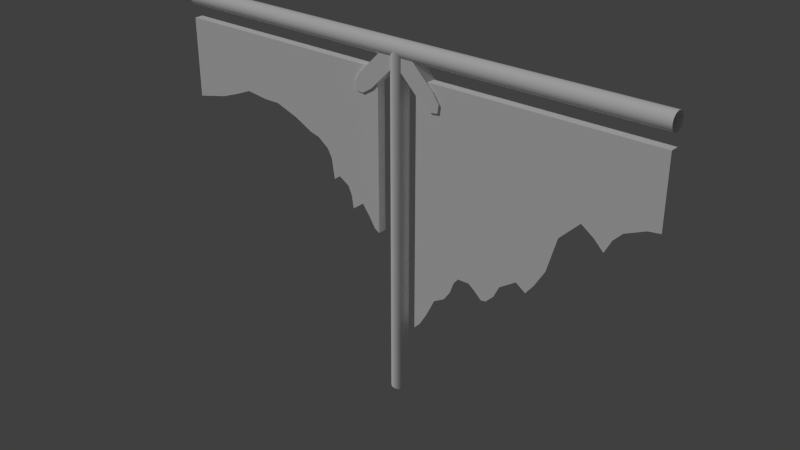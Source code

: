 # Source: balconyedgerailingdamaged3.blend  (saved by Blender 2.73.0; exported with 4.5.12 LTS)
import bpy
from mathutils import Matrix  # noqa: F401  (used for matrix-valued properties, if any)

bpy.ops.wm.read_factory_settings(use_empty=True)
scene = bpy.context.scene
scene.name = 'Scene'

# ---- collections
col_collection_1 = bpy.data.collections.new('Collection 1'); scene.collection.children.link(col_collection_1)

# ---- materials (node trees are filled in below, after node groups)
mat_railing = bpy.data.materials.new('railing')
mat_railing.alpha_threshold = 0.0
mat_railing.use_transparent_shadow = False
mat_railing.diffuse_color = (1.0, 1.0, 1.0, 1.0)
mat_railing.roughness = 0.5
mat_railing.specular_intensity = 0.3
mat_railing.line_color = (0.0, 0.0, 0.0, 1.0)

# ---- material node trees

# ---- world
world_world = bpy.data.worlds.new('World'); scene.world = world_world
world_world.color = (0.05088, 0.05088, 0.05088)
world_world.use_sun_shadow = False
world_world.sun_shadow_jitter_overblur = 0.0
world_world.cycles.sampling_method = 'MANUAL'
world_world.cycles.sample_map_resolution = 256

# ---- lights
light_sun = bpy.data.lights.new('Sun', 'SUN')
light_sun.transmission_factor = 0.0
light_sun.angle = 0.1993
light_sun.energy = 1.0
light_sun.shadow_buffer_clip_start = 0.5
light_sun.shadow_soft_size = 0.1
light_sun.shadow_cascade_max_distance = 1000.0
light_sun.cycles.use_multiple_importance_sampling = False

# ---- meshes
me_cylinder = bpy.data.meshes.new('Cylinder')
me_cylinder.from_pydata([(0.06194, -0.01306, 0.2235), (0.06194, -0.01306, 0.9381), (0.06194, 0.01306, 0.9381), (0.06194, 0.01306, 0.2235), (0.7501, -0.01306, 0.9381), (0.07963, -0.01306, 0.2412), (0.1025, -0.01306, 0.2789), (0.1287, -0.01306, 0.3325), (0.1607, -0.01306, 0.3508), (0.1801, -0.01306, 0.3782), (0.1915, -0.01306, 0.4101), (0.2052, -0.01306, 0.4273), (0.2395, -0.01306, 0.4273), (0.2543, -0.01306, 0.4158), (0.2794, -0.01306, 0.393), (0.2943, -0.01306, 0.3953), (0.3171, -0.01306, 0.4181), (0.3342, -0.01306, 0.4524), (0.357, -0.01306, 0.4672), (0.3822, -0.01306, 0.4843), (0.4107, -0.01306, 0.4638), (0.4335, -0.01306, 0.4923), (0.4643, -0.01306, 0.5437), (0.4929, -0.01306, 0.6442), (0.55, -0.01306, 0.7012), (0.5854, -0.01306, 0.6761), (0.6139, -0.01306, 0.6476), (0.6333, -0.01306, 0.6853), (0.6584, -0.01306, 0.7115), (0.7155, -0.01306, 0.7366), (0.7501, -0.01306, 0.7412), (0.7501, 0.01306, 0.9381), (0.7501, 0.01306, 0.7412), (0.7155, 0.01306, 0.7366), (0.6584, 0.01306, 0.7115), (0.6333, 0.01306, 0.6853), (0.6139, 0.01306, 0.6476), (0.5854, 0.01306, 0.6761), (0.55, 0.01306, 0.7012), (0.4929, 0.01306, 0.6442), (0.4643, 0.01306, 0.5437), (0.4335, 0.01306, 0.4923), (0.4107, 0.01306, 0.4638), (0.3822, 0.01306, 0.4843), (0.357, 0.01306, 0.4672), (0.3342, 0.01306, 0.4524), (0.3171, 0.01306, 0.4181), (0.2943, 0.01306, 0.3953), (0.2794, 0.01306, 0.393), (0.2543, 0.01306, 0.4158), (0.2395, 0.01306, 0.4273), (0.2052, 0.01306, 0.4273), (0.1915, 0.01306, 0.4101), (0.1801, 0.01306, 0.3782), (0.1607, 0.01306, 0.3508), (0.1287, 0.01306, 0.3325), (0.1025, 0.01306, 0.2789), (0.07963, 0.01306, 0.2412), (-0.06194, 0.01306, 0.4728), (-0.06194, 0.01306, 0.9381), (-0.06194, -0.01306, 0.9381), (-0.06194, -0.01306, 0.4728), (-0.0768, -0.01306, 0.4817), (-0.0768, 0.01306, 0.4817), (-0.09621, 0.01306, 0.5126), (-0.119, 0.01306, 0.5434), (-0.1533, 0.01306, 0.5183), (-0.159, 0.01306, 0.5559), (-0.1704, 0.01306, 0.5811), (-0.2012, 0.01306, 0.6005), (-0.2207, 0.01306, 0.5868), (-0.2298, 0.01306, 0.6461), (-0.2429, 0.01306, 0.6708), (-0.2758, 0.01306, 0.6955), (-0.3054, 0.01306, 0.7037), (-0.3597, 0.01306, 0.7316), (-0.4287, 0.01306, 0.7563), (-0.4781, 0.01306, 0.7563), (-0.5438, 0.01306, 0.7645), (-0.5964, 0.01306, 0.7431), (-0.6507, 0.01306, 0.7234), (-0.7247, 0.01306, 0.707), (-0.7501, 0.01306, 0.7016), (-0.7501, 0.01306, 0.9381), (-0.7501, -0.01306, 0.9381), (-0.7501, -0.01306, 0.7016), (-0.7247, -0.01306, 0.707), (-0.6507, -0.01306, 0.7234), (-0.5964, -0.01306, 0.7431), (-0.5438, -0.01306, 0.7645), (-0.4781, -0.01306, 0.7563), (-0.4287, -0.01306, 0.7563), (-0.3597, -0.01306, 0.7316), (-0.3054, -0.01306, 0.7037), (-0.2758, -0.01306, 0.6955), (-0.2429, -0.01306, 0.6708), (-0.2298, -0.01306, 0.6461), (-0.2207, -0.01306, 0.5868), (-0.2012, -0.01306, 0.6005), (-0.1704, -0.01306, 0.5811), (-0.159, -0.01306, 0.5559), (-0.1533, -0.01306, 0.5183), (-0.119, -0.01306, 0.5434), (-0.09621, -0.01306, 0.5126), (-3.092e-08, 0.025, -5.588e-09), (-3.092e-08, 0.025, 1.0), (0.0125, 0.02165, 1.0), (0.0125, 0.02165, -5.588e-09), (-0.0125, 0.02165, -5.588e-09), (-0.0125, 0.02165, 1.0), (0.02165, 0.0125, 1.0), (0.02165, 0.0125, -5.588e-09), (-0.02165, 0.0125, -5.588e-09), (-0.02165, 0.0125, 1.0), (0.025, -1.404e-07, 1.0), (0.025, -1.404e-07, -5.588e-09), (-0.025, -1.509e-07, -5.588e-09), (-0.025, -1.509e-07, 1.0), (0.02165, -0.0125, 1.0), (0.02165, -0.0125, -5.588e-09), (-0.02165, -0.0125, -5.588e-09), (-0.02165, -0.0125, 1.0), (0.0125, -0.02165, 1.0), (0.0125, -0.02165, -5.588e-09), (-0.0125, -0.02165, -5.588e-09), (-0.0125, -0.02165, 1.0), (-2.715e-08, -0.025, 1.0), (-2.715e-08, -0.025, -5.588e-09), (-0.75, 0.025, 1.0), (0.75, 0.025, 1.0), (0.75, 0.02165, 0.9875), (-0.75, 0.02165, 0.9875), (-0.75, 0.02165, 1.012), (0.75, 0.02165, 1.013), (0.75, 0.0125, 0.9783), (-0.75, 0.0125, 0.9783), (-0.75, 0.0125, 1.022), (0.75, 0.0125, 1.022), (0.75, -6.988e-08, 0.975), (-0.75, -2.042e-07, 0.975), (-0.75, -2.215e-07, 1.025), (0.75, -8.713e-08, 1.025), (0.75, -0.0125, 0.9783), (-0.75, -0.0125, 0.9783), (-0.75, -0.0125, 1.022), (0.75, -0.0125, 1.022), (0.75, -0.02165, 0.9875), (-0.75, -0.02165, 0.9875), (-0.75, -0.02165, 1.012), (0.75, -0.02165, 1.013), (0.75, -0.025, 1.0), (-0.75, -0.025, 1.0), (-0.1174, 0.01759, 0.9183), (-0.1174, -0.01759, 0.9183), (-0.02882, -0.01759, 1.007), (-0.02882, 0.01759, 1.007), (-0.08072, 0.01759, 0.8816), (0.00785, 0.01759, 0.9702), (-0.1356, 0.01759, 0.8894), (-0.1356, -0.01759, 0.8894), (-0.08072, -0.01759, 0.8816), (0.00785, -0.01759, 0.9702), (-0.1097, 0.01759, 0.8634), (-0.1324, 0.01759, 0.8666), (-0.1324, -0.01759, 0.8666), (-0.1097, -0.01759, 0.8634), (0.1174, 0.01759, 0.9183), (0.02882, 0.01759, 1.007), (0.02882, -0.01759, 1.007), (0.1174, -0.01759, 0.9183), (0.1356, 0.01759, 0.8894), (0.1356, -0.01759, 0.8894), (0.08072, 0.01759, 0.8816), (-0.00785, 0.01759, 0.9702), (-0.00785, -0.01759, 0.9702), (0.08072, -0.01759, 0.8816), (0.1324, 0.01759, 0.8666), (0.1324, -0.01759, 0.8666), (0.1097, 0.01759, 0.8634), (0.1097, -0.01759, 0.8634), (-0.7501, 0.01306, 0.9381), (-0.7501, -0.01306, 0.9381)], [], [(0, 1, 2, 3), (4, 31, 2, 1), (58, 59, 60, 61), (61, 62, 63, 58), (84, 60, 59, 83), (61, 60, 62), (63, 62, 103, 64), (64, 103, 102, 65), (65, 102, 101, 66), (66, 101, 100, 67), (67, 100, 99, 68), (68, 99, 98, 69), (69, 98, 97, 70), (70, 97, 96, 71), (71, 96, 95, 72), (72, 95, 94, 73), (73, 94, 93, 74), (74, 93, 92, 75), (75, 92, 91, 76), (76, 91, 90, 77), (77, 90, 89, 78), (78, 89, 88, 79), (79, 88, 87, 80), (80, 87, 86, 81), (81, 86, 85, 82), (82, 85, 84, 83), (104, 105, 106, 107), (108, 109, 105, 104), (107, 106, 110, 111), (112, 113, 109, 108), (111, 110, 114, 115), (116, 117, 113, 112), (115, 114, 118, 119), (120, 121, 117, 116), (119, 118, 122, 123), (124, 125, 121, 120), (123, 122, 126, 127), (127, 126, 125, 124), (128, 129, 130, 131), (132, 133, 129, 128), (131, 130, 134, 135), (136, 137, 133, 132), (135, 134, 138, 139), (140, 141, 137, 136), (139, 138, 142, 143), (144, 145, 141, 140), (143, 142, 146, 147), (148, 149, 145, 144), (147, 146, 150, 151), (151, 150, 149, 148), (152, 153, 154, 155), (156, 152, 155, 157), (158, 159, 153, 152), (153, 160, 161, 154), (160, 156, 157, 161), (156, 162, 163, 158, 152), (163, 164, 159, 158), (153, 159, 164, 165, 160), (156, 160, 165, 162), (162, 165, 164, 163), (166, 167, 168, 169), (170, 166, 169, 171), (172, 173, 167, 166), (169, 168, 174, 175), (176, 170, 171, 177), (176, 178, 172, 166, 170), (171, 169, 175, 179, 177), (175, 174, 173, 172), (178, 176, 177, 179), (172, 178, 179, 175), (3, 57, 5, 0), (5, 57, 56, 6), (6, 56, 55, 7), (7, 55, 54, 8), (8, 54, 53, 9), (9, 53, 52, 10), (10, 52, 51, 11), (11, 51, 50, 12), (12, 50, 49, 13), (13, 49, 48, 14), (14, 48, 47, 15), (15, 47, 46, 16), (16, 46, 45, 17), (17, 45, 44, 18), (18, 44, 43, 19), (19, 43, 42, 20), (20, 42, 41, 21), (21, 41, 40, 22), (22, 40, 39, 23), (23, 39, 38, 24), (24, 38, 37, 25), (25, 37, 36, 26), (26, 36, 35, 27), (27, 35, 34, 28), (28, 34, 33, 29), (29, 33, 32, 30), (30, 32, 31, 4), (62, 60, 103), (103, 60, 102), (102, 60, 101), (101, 60, 100), (100, 60, 99), (99, 60, 98), (98, 60, 97), (97, 60, 96), (96, 60, 95), (95, 60, 94), (94, 60, 93), (93, 60, 92), (92, 60, 91), (91, 60, 90), (90, 60, 89), (85, 86, 84), (86, 87, 84), (88, 84, 87), (89, 84, 88), (84, 89, 60), (1, 0, 5), (5, 6, 1), (7, 1, 6), (4, 1, 30), (30, 1, 29), (29, 1, 28), (28, 1, 27), (26, 27, 25), (25, 27, 24), (27, 1, 24), (24, 1, 23), (23, 1, 22), (22, 1, 21), (21, 1, 20), (20, 1, 19), (11, 12, 1), (12, 13, 1), (14, 1, 13), (16, 17, 1), (18, 1, 17), (19, 1, 18), (16, 1, 15), (15, 1, 14), (11, 1, 10), (10, 1, 9), (9, 1, 8), (8, 1, 7), (58, 63, 59), (63, 64, 59), (64, 65, 59), (65, 66, 59), (66, 67, 59), (67, 68, 59), (68, 69, 59), (69, 70, 59), (70, 71, 59), (71, 72, 59), (72, 73, 59), (73, 74, 59), (74, 75, 59), (75, 76, 59), (76, 77, 59), (77, 78, 59), (82, 83, 81), (81, 83, 80), (79, 80, 83), (78, 79, 83), (83, 59, 78), (2, 57, 3), (57, 2, 56), (55, 56, 2), (31, 32, 2), (32, 33, 2), (33, 34, 2), (34, 35, 2), (35, 38, 2), (38, 39, 2), (39, 40, 2), (40, 41, 2), (41, 42, 2), (42, 43, 2), (51, 2, 50), (50, 2, 49), (48, 49, 2), (46, 2, 45), (44, 45, 2), (43, 44, 2), (46, 47, 2), (47, 48, 2), (51, 52, 2), (52, 53, 2), (53, 54, 2), (54, 55, 2), (36, 37, 35), (37, 38, 35), (83, 84, 181, 180)])
me_cylinder.polygons.foreach_set('use_smooth', [0, 0, 0, 0, 0, 0, 0, 0, 0, 0, 0, 0, 0, 0, 0, 0, 0, 0, 0, 0, 0, 0, 0, 0, 0, 0, 1, 1, 1, 1, 1, 1, 1, 1, 1, 1, 1, 1, 1, 1, 1, 1, 1, 1, 1, 1, 1, 1, 1, 1, 0, 0, 0, 0, 0, 0, 0, 0, 0, 0, 0, 0, 0, 0, 0, 0, 0, 0, 0, 0, 0, 0, 0, 0, 0, 0, 0, 0, 0, 0, 0, 0, 0, 0, 0, 0, 0, 0, 0, 0, 0, 0, 0, 0, 0, 0, 0, 0, 0, 0, 0, 0, 0, 0, 0, 0, 0, 0, 0, 0, 0, 0, 0, 0, 0, 0, 0, 0, 0, 0, 0, 0, 0, 0, 0, 0, 0, 0, 0, 0, 0, 0, 0, 0, 0, 0, 0, 0, 0, 0, 0, 0, 0, 0, 0, 0, 0, 0, 0, 0, 0, 0, 0, 0, 0, 0, 0, 0, 0, 0, 0, 0, 0, 0, 0, 0, 0, 0, 0, 0, 0, 0, 0, 0, 0, 0, 0, 0, 0, 0, 0, 0, 0, 0, 0, 0, 0, 0, 0, 0, 0, 0, 0])
_uv = me_cylinder.uv_layers.new(name='UVMap')
_uv.uv.foreach_set('vector', [0.4083, 0.2813, 0.4083, 0.6185, 0.396, 0.6185, 0.396, 0.2813, 0.4083, 0.9432, 0.396, 0.9432, 0.396, 0.6185, 0.4083, 0.6185, 0.4375, 0.9444, 0.4375, 0.7248, 0.4499, 0.7248, 0.4499, 0.9444, 0.8876, 0.9973, 0.8794, 0.9973, 0.8795, 0.9849, 0.8877, 0.9849, 0.4499, 0.4001, 0.4499, 0.7248, 0.4375, 0.7248, 0.4375, 0.4001, 0.4851, 0.6238, 0.483, 0.3785, 0.4929, 0.619, 0.8795, 0.9849, 0.8794, 0.9973, 0.8622, 0.9972, 0.8623, 0.9849, 0.8623, 0.9849, 0.8622, 0.9972, 0.8441, 0.9971, 0.8441, 0.9848, 0.8441, 0.9848, 0.8441, 0.9971, 0.824, 0.9971, 0.8241, 0.9847, 0.8241, 0.9847, 0.824, 0.9971, 0.806, 0.997, 0.8061, 0.9847, 0.8061, 0.9847, 0.806, 0.997, 0.793, 0.997, 0.793, 0.9847, 0.793, 0.9847, 0.793, 0.997, 0.7758, 0.997, 0.7758, 0.9846, 0.7758, 0.9846, 0.7758, 0.997, 0.7646, 0.997, 0.7646, 0.9846, 0.7646, 0.9846, 0.7646, 0.997, 0.7362, 0.9969, 0.7362, 0.9846, 0.7362, 0.9846, 0.7362, 0.9969, 0.723, 0.9969, 0.723, 0.9846, 0.723, 0.9846, 0.723, 0.9969, 0.7036, 0.9969, 0.7036, 0.9845, 0.7036, 0.9845, 0.7036, 0.9969, 0.6891, 0.9969, 0.6891, 0.9845, 0.6891, 0.9845, 0.6891, 0.9969, 0.6603, 0.9969, 0.6603, 0.9845, 0.6603, 0.9845, 0.6603, 0.9969, 0.6257, 0.9969, 0.6257, 0.9845, 0.6257, 0.9845, 0.6257, 0.9969, 0.6024, 0.9969, 0.6024, 0.9846, 0.6024, 0.9846, 0.6024, 0.9969, 0.5711, 0.9969, 0.5711, 0.9846, 0.5711, 0.9846, 0.5711, 0.9969, 0.5443, 0.9969, 0.5443, 0.9846, 0.5443, 0.9846, 0.5443, 0.9969, 0.5171, 0.997, 0.5171, 0.9847, 0.5171, 0.9847, 0.5171, 0.997, 0.4814, 0.997, 0.4814, 0.9847, 0.4814, 0.9847, 0.4814, 0.997, 0.4692, 0.9971, 0.4691, 0.9847, 0.4691, 0.9847, 0.4692, 0.9971, 0.3577, 0.9973, 0.3577, 0.985, 0.09632, 0.2192, 0.09632, 0.9962, 0.08276, 0.9963, 0.08276, 0.2193, 0.1099, 0.2191, 0.1099, 0.9962, 0.09632, 0.9962, 0.09632, 0.2192, 0.08276, 0.2193, 0.08276, 0.9963, 0.0692, 0.9963, 0.0692, 0.2193, 0.1234, 0.2191, 0.1234, 0.9961, 0.1099, 0.9962, 0.1099, 0.2191, 0.0692, 0.2193, 0.0692, 0.9963, 0.05564, 0.9964, 0.05564, 0.2194, 0.137, 0.219, 0.137, 0.996, 0.1234, 0.9961, 0.1234, 0.2191, 0.05564, 0.2194, 0.05564, 0.9964, 0.04207, 0.9964, 0.04208, 0.2194, 0.1506, 0.219, 0.1506, 0.996, 0.137, 0.996, 0.137, 0.219, 0.04208, 0.2194, 0.04207, 0.9964, 0.02851, 0.9965, 0.02851, 0.2195, 0.1641, 0.2189, 0.1641, 0.9959, 0.1506, 0.996, 0.1506, 0.219, 0.02851, 0.2195, 0.02851, 0.9965, 0.01495, 0.9965, 0.01495, 0.2195, 0.1777, 0.2189, 0.1777, 0.9959, 0.1641, 0.9959, 0.1641, 0.2189, 0.01668, 0.1136, 0.9842, 0.1136, 0.9843, 0.1305, 0.01679, 0.1305, 0.01656, 0.09671, 0.984, 0.09671, 0.9842, 0.1136, 0.01668, 0.1136, 0.01679, 0.1305, 0.9843, 0.1305, 0.9844, 0.1474, 0.0169, 0.1474, 0.01645, 0.07983, 0.9839, 0.07983, 0.984, 0.09671, 0.01656, 0.09671, 0.0169, 0.1474, 0.9844, 0.1474, 0.9845, 0.1643, 0.01701, 0.1643, 0.01634, 0.06294, 0.9838, 0.06294, 0.9839, 0.07983, 0.01645, 0.07983, 0.01701, 0.1643, 0.9845, 0.1643, 0.9846, 0.1811, 0.01712, 0.1811, 0.01623, 0.04606, 0.9837, 0.04606, 0.9838, 0.06294, 0.01634, 0.06294, 0.01712, 0.1811, 0.9846, 0.1811, 0.9847, 0.198, 0.01723, 0.198, 0.01612, 0.02917, 0.9836, 0.02917, 0.9837, 0.04606, 0.01623, 0.04606, 0.01723, 0.198, 0.9847, 0.198, 0.9848, 0.2149, 0.01734, 0.2149, 0.01601, 0.01229, 0.9835, 0.01229, 0.9836, 0.02917, 0.01612, 0.02917, 0.589, 0.3114, 0.589, 0.3526, 0.4421, 0.3526, 0.4421, 0.3114, 0.3821, 0.9145, 0.295, 0.9145, 0.295, 0.7042, 0.3821, 0.7042, 0.6291, 0.3114, 0.6291, 0.3526, 0.589, 0.3526, 0.589, 0.3114, 0.2817, 0.4381, 0.1947, 0.4381, 0.1947, 0.2279, 0.2817, 0.2279, 0.723, 0.3526, 0.723, 0.3114, 0.8699, 0.3114, 0.8699, 0.3526, 0.3821, 0.9145, 0.3693, 0.9704, 0.3386, 0.9936, 0.3078, 0.9704, 0.295, 0.9145, 0.656, 0.3114, 0.656, 0.3526, 0.6291, 0.3526, 0.6291, 0.3114, 0.2817, 0.4381, 0.269, 0.4941, 0.2382, 0.5173, 0.2074, 0.4941, 0.1947, 0.4381, 0.723, 0.3114, 0.723, 0.3526, 0.6829, 0.3526, 0.6829, 0.3114, 0.6829, 0.3114, 0.6829, 0.3526, 0.656, 0.3526, 0.656, 0.3114, 0.7042, 0.2238, 0.8511, 0.2238, 0.8511, 0.2651, 0.7042, 0.2651, 0.6641, 0.2238, 0.7042, 0.2238, 0.7042, 0.2651, 0.6641, 0.2651, 0.2839, 0.7767, 0.2839, 0.987, 0.1968, 0.987, 0.1968, 0.7767, 0.3798, 0.4568, 0.3798, 0.667, 0.2927, 0.667, 0.2927, 0.4568, 0.6372, 0.2238, 0.6641, 0.2238, 0.6641, 0.2651, 0.6372, 0.2651, 0.2404, 0.6976, 0.2712, 0.7208, 0.2839, 0.7767, 0.1968, 0.7767, 0.2096, 0.7208, 0.367, 0.4008, 0.3798, 0.4568, 0.2927, 0.4568, 0.3055, 0.4008, 0.3363, 0.3776, 0.5702, 0.2651, 0.4233, 0.2651, 0.4233, 0.2238, 0.5702, 0.2238, 0.6103, 0.2238, 0.6372, 0.2238, 0.6372, 0.2651, 0.6103, 0.2651, 0.5702, 0.2238, 0.6103, 0.2238, 0.6103, 0.2651, 0.5702, 0.2651, 0.4283, 0.3501, 0.4284, 0.362, 0.4159, 0.3621, 0.4159, 0.3502, 0.4159, 0.3621, 0.4284, 0.362, 0.4284, 0.383, 0.416, 0.383, 0.416, 0.383, 0.4284, 0.383, 0.4285, 0.4114, 0.4161, 0.4115, 0.4161, 0.4115, 0.4285, 0.4114, 0.4285, 0.4289, 0.4161, 0.429, 0.4161, 0.429, 0.4285, 0.4289, 0.4286, 0.4449, 0.4161, 0.4449, 0.4161, 0.4449, 0.4286, 0.4449, 0.4286, 0.461, 0.4162, 0.4611, 0.4162, 0.4611, 0.4286, 0.461, 0.4286, 0.4714, 0.4162, 0.4715, 0.4162, 0.4715, 0.4286, 0.4714, 0.4286, 0.4877, 0.4162, 0.4877, 0.4162, 0.4877, 0.4286, 0.4877, 0.4287, 0.4966, 0.4163, 0.4966, 0.4163, 0.4966, 0.4287, 0.4966, 0.4287, 0.5127, 0.4163, 0.5127, 0.4163, 0.5127, 0.4287, 0.5127, 0.4287, 0.5198, 0.4163, 0.5198, 0.4163, 0.5198, 0.4287, 0.5198, 0.4287, 0.5351, 0.4164, 0.5351, 0.4164, 0.5351, 0.4287, 0.5351, 0.4288, 0.5532, 0.4164, 0.5533, 0.4164, 0.5533, 0.4288, 0.5532, 0.4288, 0.5661, 0.4164, 0.5661, 0.4164, 0.5661, 0.4288, 0.5661, 0.4288, 0.5805, 0.4164, 0.5805, 0.4164, 0.5805, 0.4288, 0.5805, 0.4288, 0.5971, 0.4165, 0.5971, 0.4165, 0.5971, 0.4288, 0.5971, 0.4288, 0.6144, 0.4165, 0.6144, 0.4165, 0.6144, 0.4288, 0.6144, 0.4288, 0.6426, 0.4165, 0.6426, 0.4165, 0.6426, 0.4288, 0.6426, 0.4288, 0.6918, 0.4165, 0.6918, 0.4165, 0.6918, 0.4288, 0.6918, 0.4288, 0.7298, 0.4165, 0.7298, 0.4165, 0.7298, 0.4288, 0.7298, 0.4288, 0.7503, 0.4165, 0.7503, 0.4165, 0.7503, 0.4288, 0.7503, 0.4288, 0.7692, 0.4165, 0.7692, 0.4165, 0.7692, 0.4288, 0.7692, 0.4288, 0.7891, 0.4165, 0.7891, 0.4165, 0.7891, 0.4288, 0.7891, 0.4288, 0.8062, 0.4165, 0.8062, 0.4165, 0.8062, 0.4288, 0.8062, 0.4287, 0.8354, 0.4165, 0.8354, 0.4165, 0.8354, 0.4287, 0.8354, 0.4287, 0.8518, 0.4164, 0.8518, 0.4164, 0.8518, 0.4287, 0.8518, 0.4285, 0.944, 0.4163, 0.944, 0.4929, 0.619, 0.483, 0.3785, 0.503, 0.6027, 0.503, 0.6027, 0.483, 0.3785, 0.5149, 0.5863, 0.5149, 0.5863, 0.483, 0.3785, 0.533, 0.5994, 0.533, 0.5994, 0.483, 0.3785, 0.5359, 0.5795, 0.5359, 0.5795, 0.483, 0.3785, 0.5418, 0.5662, 0.5418, 0.5662, 0.483, 0.3785, 0.5579, 0.5558, 0.5579, 0.5558, 0.483, 0.3785, 0.5682, 0.563, 0.5682, 0.563, 0.483, 0.3785, 0.5728, 0.5316, 0.5728, 0.5316, 0.483, 0.3785, 0.5796, 0.5186, 0.5796, 0.5186, 0.483, 0.3785, 0.5968, 0.5054, 0.5968, 0.5054, 0.483, 0.3785, 0.6124, 0.501, 0.6124, 0.501, 0.483, 0.3785, 0.6409, 0.486, 0.6409, 0.486, 0.483, 0.3785, 0.6772, 0.4727, 0.6772, 0.4727, 0.483, 0.3785, 0.7032, 0.4725, 0.7032, 0.4725, 0.483, 0.3785, 0.7378, 0.4679, 0.8468, 0.5001, 0.8334, 0.4974, 0.8457, 0.3755, 0.8334, 0.4974, 0.7943, 0.4891, 0.8457, 0.3755, 0.7656, 0.4789, 0.8457, 0.3755, 0.7943, 0.4891, 0.7378, 0.4679, 0.8457, 0.3755, 0.7656, 0.4789, 0.8457, 0.3755, 0.7378, 0.4679, 0.483, 0.3785, 0.4552, 0.9766, 0.4552, 0.5999, 0.4646, 0.6092, 0.4646, 0.6092, 0.4766, 0.6291, 0.4552, 0.9766, 0.4904, 0.6573, 0.4552, 0.9766, 0.4766, 0.6291, 0.818, 0.9766, 0.4552, 0.9766, 0.818, 0.8728, 0.818, 0.8728, 0.4552, 0.9766, 0.7997, 0.8704, 0.7997, 0.8704, 0.4552, 0.9766, 0.7697, 0.8571, 0.7697, 0.8571, 0.4552, 0.9766, 0.7564, 0.8433, 0.7462, 0.8234, 0.7564, 0.8433, 0.7311, 0.8385, 0.7311, 0.8385, 0.7564, 0.8433, 0.7125, 0.8517, 0.7564, 0.8433, 0.4552, 0.9766, 0.7125, 0.8517, 0.7125, 0.8517, 0.4552, 0.9766, 0.6824, 0.8216, 0.6824, 0.8216, 0.4552, 0.9766, 0.6674, 0.7687, 0.6674, 0.7687, 0.4552, 0.9766, 0.6511, 0.7416, 0.6511, 0.7416, 0.4552, 0.9766, 0.6391, 0.7265, 0.6391, 0.7265, 0.4552, 0.9766, 0.624, 0.7374, 0.5307, 0.7073, 0.5488, 0.7073, 0.4552, 0.9766, 0.5488, 0.7073, 0.5566, 0.7013, 0.4552, 0.9766, 0.5699, 0.6892, 0.4552, 0.9766, 0.5566, 0.7013, 0.5897, 0.7025, 0.5988, 0.7205, 0.4552, 0.9766, 0.6108, 0.7284, 0.4552, 0.9766, 0.5988, 0.7205, 0.624, 0.7374, 0.4552, 0.9766, 0.6108, 0.7284, 0.5897, 0.7025, 0.4552, 0.9766, 0.5777, 0.6904, 0.5777, 0.6904, 0.4552, 0.9766, 0.5699, 0.6892, 0.5307, 0.7073, 0.4552, 0.9766, 0.5235, 0.6983, 0.5235, 0.6983, 0.4552, 0.9766, 0.5175, 0.6814, 0.5175, 0.6814, 0.4552, 0.9766, 0.5073, 0.667, 0.5073, 0.667, 0.4552, 0.9766, 0.4904, 0.6573, 0.7441, 0.619, 0.7488, 0.6112, 0.9894, 0.619, 0.7488, 0.6112, 0.7651, 0.6009, 0.9894, 0.619, 0.7651, 0.6009, 0.7813, 0.5889, 0.9894, 0.619, 0.7813, 0.5889, 0.7681, 0.5708, 0.9894, 0.619, 0.7681, 0.5708, 0.7879, 0.5678, 0.9894, 0.619, 0.7879, 0.5678, 0.8012, 0.5618, 0.9894, 0.619, 0.8012, 0.5618, 0.8114, 0.5456, 0.9894, 0.619, 0.8114, 0.5456, 0.8042, 0.5353, 0.9894, 0.619, 0.8042, 0.5353, 0.8355, 0.5305, 0.9894, 0.619, 0.8355, 0.5305, 0.8485, 0.5236, 0.9894, 0.619, 0.8485, 0.5236, 0.8615, 0.5062, 0.9894, 0.619, 0.8615, 0.5062, 0.8658, 0.4906, 0.9894, 0.619, 0.8658, 0.4906, 0.8805, 0.462, 0.9894, 0.619, 0.8805, 0.462, 0.8935, 0.4256, 0.9894, 0.619, 0.8935, 0.4256, 0.8935, 0.3996, 0.9894, 0.619, 0.8935, 0.3996, 0.8979, 0.365, 0.9894, 0.619, 0.8647, 0.2562, 0.9894, 0.2562, 0.8675, 0.2696, 0.8675, 0.2696, 0.9894, 0.2562, 0.8762, 0.3086, 0.8866, 0.3372, 0.8762, 0.3086, 0.9894, 0.2562, 0.8979, 0.365, 0.8866, 0.3372, 0.9894, 0.2562, 0.9894, 0.2562, 0.9894, 0.619, 0.8979, 0.365, 0.996, 0.6331, 0.6287, 0.6425, 0.6193, 0.6331, 0.6287, 0.6425, 0.996, 0.6331, 0.6485, 0.6545, 0.6768, 0.6683, 0.6485, 0.6545, 0.996, 0.6331, 0.996, 0.9959, 0.8922, 0.9959, 0.996, 0.6331, 0.8922, 0.9959, 0.8898, 0.9776, 0.996, 0.6331, 0.8898, 0.9776, 0.8766, 0.9476, 0.996, 0.6331, 0.8766, 0.9476, 0.8627, 0.9343, 0.996, 0.6331, 0.8627, 0.9343, 0.8712, 0.8904, 0.996, 0.6331, 0.8712, 0.8904, 0.8411, 0.8603, 0.996, 0.6331, 0.8411, 0.8603, 0.7881, 0.8453, 0.996, 0.6331, 0.7881, 0.8453, 0.761, 0.829, 0.996, 0.6331, 0.761, 0.829, 0.746, 0.817, 0.996, 0.6331, 0.746, 0.817, 0.7568, 0.8019, 0.996, 0.6331, 0.7267, 0.7086, 0.996, 0.6331, 0.7267, 0.7267, 0.7267, 0.7267, 0.996, 0.6331, 0.7207, 0.7345, 0.7087, 0.7478, 0.7207, 0.7345, 0.996, 0.6331, 0.7219, 0.7676, 0.996, 0.6331, 0.74, 0.7766, 0.7478, 0.7887, 0.74, 0.7766, 0.996, 0.6331, 0.7568, 0.8019, 0.7478, 0.7887, 0.996, 0.6331, 0.7219, 0.7676, 0.7099, 0.7556, 0.996, 0.6331, 0.7099, 0.7556, 0.7087, 0.7478, 0.996, 0.6331, 0.7267, 0.7086, 0.7177, 0.7014, 0.996, 0.6331, 0.7177, 0.7014, 0.7009, 0.6954, 0.996, 0.6331, 0.7009, 0.6954, 0.6864, 0.6852, 0.996, 0.6331, 0.6864, 0.6852, 0.6768, 0.6683, 0.996, 0.6331, 0.8429, 0.9241, 0.8579, 0.909, 0.8627, 0.9343, 0.8579, 0.909, 0.8712, 0.8904, 0.8627, 0.9343, 0.3253, 0.2917, 0.3253, 0.2917, 0.3253, 0.2917, 0.3253, 0.2917])
me_cylinder.materials.append(mat_railing)
me_cylinder.use_remesh_preserve_volume = False
me_cylinder.use_remesh_preserve_attributes = False
me_cylinder.use_mirror_vertex_groups = False
me_cylinder.update()

# ---- objects
ob_sun = bpy.data.objects.new('Sun', light_sun)
ob_balconyedgerailingdamaged3 = bpy.data.objects.new('balconyedgerailingdamaged3', me_cylinder)

# ---- transforms, parenting, visibility, modifiers, constraints
ob_sun.location = (-1.142, -1.158, 0.0)
ob_sun.rotation_euler = (0.4348, -0.722, 0.1593)
ob_sun.lineart.crease_threshold = 0.0
ob_balconyedgerailingdamaged3.location = (0.0, 0.0, 0.0)
ob_balconyedgerailingdamaged3.lineart.crease_threshold = 0.0

# ---- collection membership
col_collection_1.objects.link(ob_sun)
col_collection_1.objects.link(ob_balconyedgerailingdamaged3)

# ---- scene / render settings (as saved in the file)
scene.frame_start = 1; scene.frame_end = 250; scene.frame_set(1)
scene.render.engine = 'BLENDER_EEVEE_NEXT'
scene.render.resolution_percentage = 50
scene.render.dither_intensity = 0.0
scene.cycles.use_denoising = False
scene.cycles.samples = 10
scene.cycles.sampling_pattern = 'TABULATED_SOBOL'
scene.cycles.light_sampling_threshold = 0.0
scene.cycles.use_adaptive_sampling = False
scene.cycles.use_light_tree = False
scene.cycles.blur_glossy = 0.0
scene.cycles.volume_bounces = 1
scene.cycles.pixel_filter_type = 'GAUSSIAN'
scene.cycles.sample_clamp_indirect = 0.0
scene.view_settings.view_transform = 'Standard'
bpy.context.view_layer.update()

# ---- added for rendering (the .blend has no active camera): camera
cam_auto = bpy.data.cameras.new('AutoCamera')
cam_auto.lens = 50.0
cam_auto.sensor_width = 36.0
cam_auto.clip_end = 1000.0
ob_auto_camera = bpy.data.objects.new('AutoCamera', cam_auto)
scene.collection.objects.link(ob_auto_camera)
ob_auto_camera.location = (1.68164, -2.01797, 1.85781)
ob_auto_camera.rotation_euler = (1.09748, -7.21219e-08, 0.694738)
scene.camera = ob_auto_camera
bpy.context.view_layer.update()
